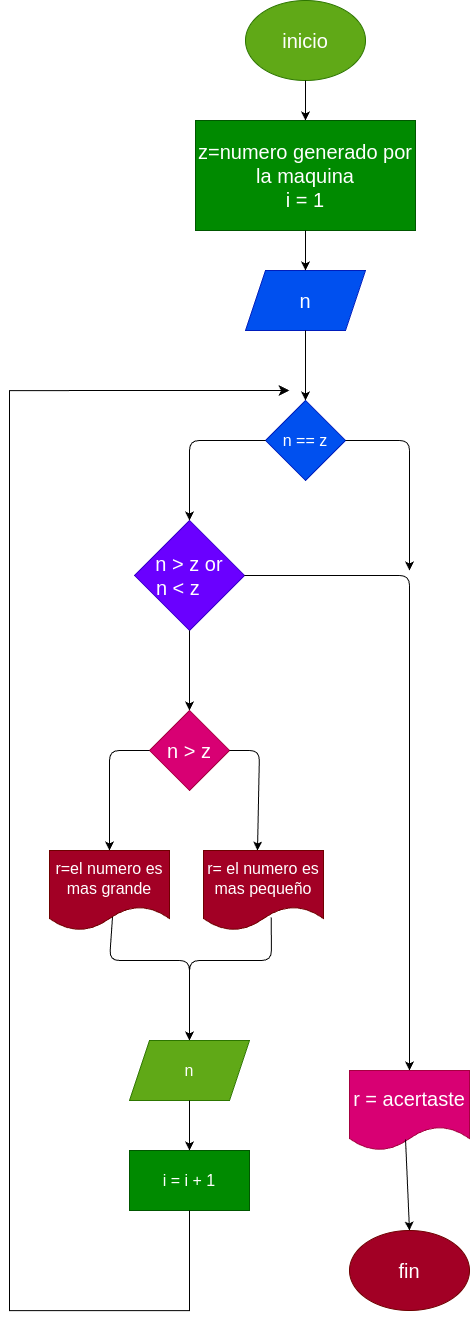

The diagram above was exported from draw.io. Its source (the exported page's mxGraphModel, read from the mxfile embedded in the PNG):
<mxGraphModel dx="1370" dy="703" grid="1" gridSize="10" guides="1" tooltips="1" connect="1" arrows="1" fold="1" page="1" pageScale="1" pageWidth="827" pageHeight="1169" math="0" shadow="0">
  <root>
    <mxCell id="0" />
    <mxCell id="1" parent="0" />
    <mxCell id="2" value="&lt;font style=&quot;font-size: 20px;&quot;&gt;inicio&lt;/font&gt;" style="ellipse;whiteSpace=wrap;html=1;fillColor=#60a917;fontColor=#ffffff;strokeColor=#2D7600;" parent="1" vertex="1">
      <mxGeometry x="236" y="80" width="120" height="80" as="geometry" />
    </mxCell>
    <mxCell id="3" value="" style="edgeStyle=none;orthogonalLoop=1;jettySize=auto;html=1;fontSize=20;exitX=0.5;exitY=1;exitDx=0;exitDy=0;entryX=0.5;entryY=0;entryDx=0;entryDy=0;" parent="1" source="2" target="7" edge="1">
      <mxGeometry width="100" relative="1" as="geometry">
        <mxPoint x="100" y="280" as="sourcePoint" />
        <mxPoint x="180" y="240" as="targetPoint" />
        <Array as="points" />
      </mxGeometry>
    </mxCell>
    <mxCell id="4" value="n" style="shape=parallelogram;perimeter=parallelogramPerimeter;whiteSpace=wrap;html=1;fixedSize=1;fontSize=20;fillColor=#0050ef;fontColor=#ffffff;strokeColor=#001DBC;" parent="1" vertex="1">
      <mxGeometry x="236" y="350" width="120" height="60" as="geometry" />
    </mxCell>
    <mxCell id="20" value="" style="edgeStyle=none;html=1;fontSize=20;" parent="1" source="5" target="19" edge="1">
      <mxGeometry relative="1" as="geometry" />
    </mxCell>
    <mxCell id="5" value="n &amp;gt; z or &lt;br&gt;n &amp;lt; z&amp;nbsp; &amp;nbsp;&amp;nbsp;" style="rhombus;whiteSpace=wrap;html=1;fontSize=20;fillColor=#6a00ff;fontColor=#ffffff;strokeColor=#3700CC;" parent="1" vertex="1">
      <mxGeometry x="125" y="600" width="110" height="110" as="geometry" />
    </mxCell>
    <mxCell id="6" value="" style="edgeStyle=none;orthogonalLoop=1;jettySize=auto;html=1;fontSize=20;exitX=0.5;exitY=1;exitDx=0;exitDy=0;entryX=0.5;entryY=0;entryDx=0;entryDy=0;" parent="1" source="4" target="30" edge="1">
      <mxGeometry width="100" relative="1" as="geometry">
        <mxPoint x="160" y="270" as="sourcePoint" />
        <mxPoint x="180" y="490" as="targetPoint" />
        <Array as="points" />
      </mxGeometry>
    </mxCell>
    <mxCell id="7" value="z=numero generado por la maquina&lt;br&gt;i = 1" style="whiteSpace=wrap;html=1;fontSize=20;fillColor=#008a00;fontColor=#ffffff;strokeColor=#005700;" parent="1" vertex="1">
      <mxGeometry x="186" y="200" width="220" height="110" as="geometry" />
    </mxCell>
    <mxCell id="9" value="" style="edgeStyle=none;orthogonalLoop=1;jettySize=auto;html=1;fontSize=20;exitX=0.5;exitY=1;exitDx=0;exitDy=0;entryX=0.5;entryY=0;entryDx=0;entryDy=0;" parent="1" source="7" target="4" edge="1">
      <mxGeometry width="100" relative="1" as="geometry">
        <mxPoint x="240" y="470" as="sourcePoint" />
        <mxPoint x="340" y="470" as="targetPoint" />
        <Array as="points" />
      </mxGeometry>
    </mxCell>
    <mxCell id="10" value="" style="edgeStyle=none;orthogonalLoop=1;jettySize=auto;html=1;fontSize=20;exitX=0.5;exitY=1;exitDx=0;exitDy=0;entryX=0.5;entryY=0;entryDx=0;entryDy=0;" parent="1" source="5" target="19" edge="1">
      <mxGeometry width="100" relative="1" as="geometry">
        <mxPoint x="110" y="700" as="sourcePoint" />
        <mxPoint x="180" y="690" as="targetPoint" />
        <Array as="points" />
      </mxGeometry>
    </mxCell>
    <mxCell id="13" value="" style="edgeStyle=none;orthogonalLoop=1;jettySize=auto;html=1;fontSize=20;exitX=1;exitY=0.5;exitDx=0;exitDy=0;entryX=0.5;entryY=0;entryDx=0;entryDy=0;" parent="1" source="5" edge="1" target="14">
      <mxGeometry width="100" relative="1" as="geometry">
        <mxPoint x="240" y="680" as="sourcePoint" />
        <mxPoint x="400" y="710" as="targetPoint" />
        <Array as="points">
          <mxPoint x="400" y="655" />
        </Array>
      </mxGeometry>
    </mxCell>
    <mxCell id="14" value="r = acertaste" style="shape=document;whiteSpace=wrap;html=1;boundedLbl=1;fontSize=20;fillColor=#d80073;fontColor=#ffffff;strokeColor=#A50040;" parent="1" vertex="1">
      <mxGeometry x="340" y="1150" width="120" height="80" as="geometry" />
    </mxCell>
    <mxCell id="19" value="n &amp;gt; z" style="rhombus;whiteSpace=wrap;html=1;fontSize=20;fillColor=#d80073;fontColor=#ffffff;strokeColor=#A50040;" parent="1" vertex="1">
      <mxGeometry x="140" y="790" width="80" height="80" as="geometry" />
    </mxCell>
    <mxCell id="21" value="" style="edgeStyle=none;orthogonalLoop=1;jettySize=auto;html=1;fontSize=20;exitX=0;exitY=0.5;exitDx=0;exitDy=0;entryX=0.5;entryY=0;entryDx=0;entryDy=0;" parent="1" source="19" target="33" edge="1">
      <mxGeometry width="100" relative="1" as="geometry">
        <mxPoint x="90" y="870" as="sourcePoint" />
        <mxPoint x="100" y="940" as="targetPoint" />
        <Array as="points">
          <mxPoint x="100" y="830" />
        </Array>
      </mxGeometry>
    </mxCell>
    <mxCell id="22" value="" style="edgeStyle=none;orthogonalLoop=1;jettySize=auto;html=1;fontSize=20;exitX=1;exitY=0.5;exitDx=0;exitDy=0;entryX=0.45;entryY=0;entryDx=0;entryDy=0;entryPerimeter=0;" parent="1" source="19" target="35" edge="1">
      <mxGeometry width="100" relative="1" as="geometry">
        <mxPoint x="140" y="910" as="sourcePoint" />
        <mxPoint x="250" y="930.0000000000002" as="targetPoint" />
        <Array as="points">
          <mxPoint x="250" y="830" />
        </Array>
      </mxGeometry>
    </mxCell>
    <mxCell id="26" value="" style="edgeStyle=none;orthogonalLoop=1;jettySize=auto;html=1;fontSize=20;exitX=0.526;exitY=0.81;exitDx=0;exitDy=0;exitPerimeter=0;entryX=0.5;entryY=0;entryDx=0;entryDy=0;" parent="1" source="33" edge="1" target="42">
      <mxGeometry width="100" relative="1" as="geometry">
        <mxPoint x="100" y="1000.0000000000002" as="sourcePoint" />
        <mxPoint x="103" y="1050" as="targetPoint" />
        <Array as="points">
          <mxPoint x="100" y="1040" />
          <mxPoint x="180" y="1040" />
        </Array>
      </mxGeometry>
    </mxCell>
    <mxCell id="28" value="" style="edgeStyle=none;orthogonalLoop=1;jettySize=auto;html=1;fontSize=20;exitX=0.467;exitY=0.863;exitDx=0;exitDy=0;exitPerimeter=0;entryX=0.5;entryY=0;entryDx=0;entryDy=0;" parent="1" source="14" target="29" edge="1">
      <mxGeometry width="100" relative="1" as="geometry">
        <mxPoint x="380" y="940" as="sourcePoint" />
        <mxPoint x="396" y="880" as="targetPoint" />
        <Array as="points" />
      </mxGeometry>
    </mxCell>
    <mxCell id="29" value="fin" style="ellipse;whiteSpace=wrap;html=1;fontSize=20;fillColor=#a20025;fontColor=#ffffff;strokeColor=#6F0000;" parent="1" vertex="1">
      <mxGeometry x="340" y="1310" width="120" height="80" as="geometry" />
    </mxCell>
    <mxCell id="30" value="&lt;font style=&quot;font-size: 16px;&quot;&gt;n == z&lt;/font&gt;" style="rhombus;whiteSpace=wrap;html=1;fillColor=#0050ef;fontColor=#ffffff;strokeColor=#001DBC;" vertex="1" parent="1">
      <mxGeometry x="256" y="480" width="80" height="80" as="geometry" />
    </mxCell>
    <mxCell id="31" value="" style="edgeStyle=none;orthogonalLoop=1;jettySize=auto;html=1;exitX=0;exitY=0.5;exitDx=0;exitDy=0;entryX=0.5;entryY=0;entryDx=0;entryDy=0;" edge="1" parent="1" source="30" target="5">
      <mxGeometry width="100" relative="1" as="geometry">
        <mxPoint x="230" y="500" as="sourcePoint" />
        <mxPoint x="330" y="500" as="targetPoint" />
        <Array as="points">
          <mxPoint x="180" y="520" />
        </Array>
      </mxGeometry>
    </mxCell>
    <mxCell id="32" value="" style="edgeStyle=none;orthogonalLoop=1;jettySize=auto;html=1;exitX=1;exitY=0.5;exitDx=0;exitDy=0;" edge="1" parent="1" source="30">
      <mxGeometry width="100" relative="1" as="geometry">
        <mxPoint x="400" y="600" as="sourcePoint" />
        <mxPoint x="400" y="650" as="targetPoint" />
        <Array as="points">
          <mxPoint x="400" y="520" />
        </Array>
      </mxGeometry>
    </mxCell>
    <mxCell id="33" value="r=el numero es mas grande" style="shape=document;whiteSpace=wrap;html=1;boundedLbl=1;fontSize=16;fillColor=#a20025;fontColor=#ffffff;strokeColor=#6F0000;" vertex="1" parent="1">
      <mxGeometry x="40" y="930" width="120" height="80" as="geometry" />
    </mxCell>
    <mxCell id="34" value="" style="edgeStyle=none;orthogonalLoop=1;jettySize=auto;html=1;fontSize=16;exitX=0.564;exitY=0.836;exitDx=0;exitDy=0;exitPerimeter=0;entryX=0.5;entryY=0;entryDx=0;entryDy=0;" edge="1" parent="1" source="35" target="42">
      <mxGeometry width="100" relative="1" as="geometry">
        <mxPoint x="250" y="1030" as="sourcePoint" />
        <mxPoint x="260" y="1050" as="targetPoint" />
        <Array as="points">
          <mxPoint x="262" y="1040" />
          <mxPoint x="180" y="1040" />
        </Array>
      </mxGeometry>
    </mxCell>
    <mxCell id="35" value="r= el numero es mas pequeño" style="shape=document;whiteSpace=wrap;html=1;boundedLbl=1;fontSize=16;fillColor=#a20025;fontColor=#ffffff;strokeColor=#6F0000;" vertex="1" parent="1">
      <mxGeometry x="194" y="930" width="120" height="80" as="geometry" />
    </mxCell>
    <mxCell id="41" value="" style="edgeStyle=none;orthogonalLoop=1;jettySize=auto;html=1;fontSize=16;entryX=0.5;entryY=0;entryDx=0;entryDy=0;" edge="1" parent="1" target="42">
      <mxGeometry width="100" relative="1" as="geometry">
        <mxPoint x="180" y="1050" as="sourcePoint" />
        <mxPoint x="180" y="1120" as="targetPoint" />
        <Array as="points" />
      </mxGeometry>
    </mxCell>
    <mxCell id="42" value="n" style="shape=parallelogram;perimeter=parallelogramPerimeter;whiteSpace=wrap;html=1;fixedSize=1;fontSize=16;fillColor=#60a917;fontColor=#ffffff;strokeColor=#2D7600;" vertex="1" parent="1">
      <mxGeometry x="120" y="1120" width="120" height="60" as="geometry" />
    </mxCell>
    <mxCell id="43" value="" style="edgeStyle=none;orthogonalLoop=1;jettySize=auto;html=1;fontSize=16;exitX=0.5;exitY=1;exitDx=0;exitDy=0;entryX=0.5;entryY=0;entryDx=0;entryDy=0;" edge="1" parent="1" source="42" target="44">
      <mxGeometry width="100" relative="1" as="geometry">
        <mxPoint x="200" y="1210" as="sourcePoint" />
        <mxPoint x="180" y="1220" as="targetPoint" />
        <Array as="points" />
      </mxGeometry>
    </mxCell>
    <mxCell id="44" value="i = i + 1" style="whiteSpace=wrap;html=1;fontSize=16;fillColor=#008a00;fontColor=#ffffff;strokeColor=#005700;" vertex="1" parent="1">
      <mxGeometry x="120" y="1230" width="120" height="60" as="geometry" />
    </mxCell>
    <mxCell id="45" value="" style="edgeStyle=segmentEdgeStyle;endArrow=classic;html=1;curved=0;rounded=0;endSize=8;startSize=8;sourcePerimeterSpacing=0;targetPerimeterSpacing=0;fontSize=16;exitX=0.5;exitY=1;exitDx=0;exitDy=0;" edge="1" parent="1" source="44">
      <mxGeometry width="100" relative="1" as="geometry">
        <mxPoint x="150" y="1350" as="sourcePoint" />
        <mxPoint x="280" y="470" as="targetPoint" />
        <Array as="points">
          <mxPoint x="180" y="1390" />
          <mxPoint y="1390" />
        </Array>
      </mxGeometry>
    </mxCell>
  </root>
</mxGraphModel>